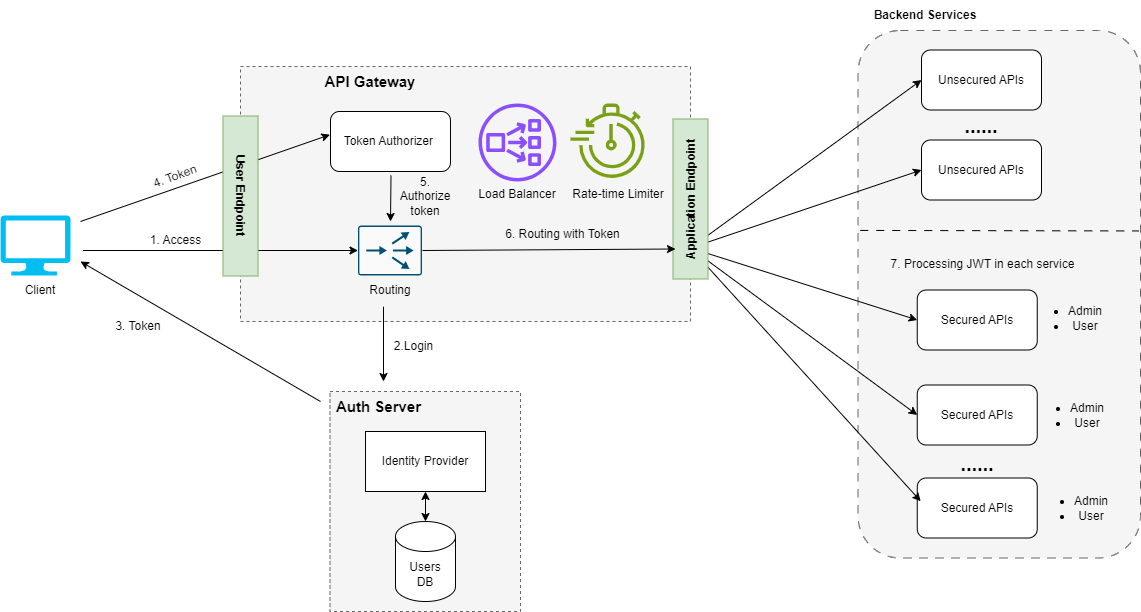

The diagram above was exported from draw.io. Its source (the exported page's mxGraphModel, read from the mxfile embedded in the PNG):
<mxGraphModel dx="1050" dy="530" grid="1" gridSize="10" guides="1" tooltips="1" connect="1" arrows="1" fold="1" page="1" pageScale="1" pageWidth="827" pageHeight="1169" math="0" shadow="0">
  <root>
    <mxCell id="0" />
    <mxCell id="1" parent="0" />
    <mxCell id="Qfs7JC9ngJ0k5WY1CcN4-11" value="" style="rounded=0;whiteSpace=wrap;html=1;dashed=1;fillColor=#f5f5f5;fontColor=#333333;strokeColor=#666666;" parent="1" vertex="1">
      <mxGeometry x="329.5" y="1010" width="190.5" height="220" as="geometry" />
    </mxCell>
    <mxCell id="iIZq11gEgC2xx2ygveSy-6" value="" style="endArrow=classic;html=1;rounded=0;" parent="1" edge="1">
      <mxGeometry width="50" height="50" relative="1" as="geometry">
        <mxPoint x="320" y="1020" as="sourcePoint" />
        <mxPoint x="80" y="880" as="targetPoint" />
      </mxGeometry>
    </mxCell>
    <mxCell id="iIZq11gEgC2xx2ygveSy-7" value="1. Access" style="text;html=1;strokeColor=none;fillColor=none;align=center;verticalAlign=middle;whiteSpace=wrap;rounded=0;" parent="1" vertex="1">
      <mxGeometry x="147.5" y="844" width="55" height="30" as="geometry" />
    </mxCell>
    <mxCell id="iIZq11gEgC2xx2ygveSy-8" value="2.Login" style="text;html=1;strokeColor=none;fillColor=none;align=center;verticalAlign=middle;whiteSpace=wrap;rounded=0;" parent="1" vertex="1">
      <mxGeometry x="383" y="950" width="60.5" height="30" as="geometry" />
    </mxCell>
    <mxCell id="iIZq11gEgC2xx2ygveSy-9" value="3. Token" style="text;html=1;strokeColor=none;fillColor=none;align=center;verticalAlign=middle;whiteSpace=wrap;rounded=0;" parent="1" vertex="1">
      <mxGeometry x="107.5" y="930" width="60" height="30" as="geometry" />
    </mxCell>
    <mxCell id="iIZq11gEgC2xx2ygveSy-10" value="4. Token" style="text;html=1;strokeColor=none;fillColor=none;align=center;verticalAlign=middle;whiteSpace=wrap;rounded=0;rotation=-20;" parent="1" vertex="1">
      <mxGeometry x="60" y="780" width="230" height="30" as="geometry" />
    </mxCell>
    <mxCell id="iIZq11gEgC2xx2ygveSy-19" value="" style="verticalLabelPosition=bottom;html=1;verticalAlign=top;align=center;strokeColor=none;fillColor=#00BEF2;shape=mxgraph.azure.computer;pointerEvents=1;" parent="1" vertex="1">
      <mxGeometry y="834" width="70" height="60" as="geometry" />
    </mxCell>
    <mxCell id="iIZq11gEgC2xx2ygveSy-20" value="Client" style="text;html=1;strokeColor=none;fillColor=none;align=center;verticalAlign=middle;whiteSpace=wrap;rounded=0;" parent="1" vertex="1">
      <mxGeometry x="10" y="894" width="60" height="30" as="geometry" />
    </mxCell>
    <mxCell id="JSyuT0MzyTuvNUj5MPjL-2" value="" style="rounded=0;whiteSpace=wrap;html=1;dashed=1;fillColor=#f5f5f5;strokeColor=#666666;fontColor=#333333;" parent="1" vertex="1">
      <mxGeometry x="240" y="685" width="450" height="255" as="geometry" />
    </mxCell>
    <mxCell id="JSyuT0MzyTuvNUj5MPjL-4" value="Token Authorizer&amp;nbsp;" style="rounded=1;whiteSpace=wrap;html=1;" parent="1" vertex="1">
      <mxGeometry x="330" y="730" width="120" height="60" as="geometry" />
    </mxCell>
    <mxCell id="JSyuT0MzyTuvNUj5MPjL-5" value="" style="sketch=0;points=[[0.015,0.015,0],[0.985,0.015,0],[0.985,0.985,0],[0.015,0.985,0],[0.25,0,0],[0.5,0,0],[0.75,0,0],[1,0.25,0],[1,0.5,0],[1,0.75,0],[0.75,1,0],[0.5,1,0],[0.25,1,0],[0,0.75,0],[0,0.5,0],[0,0.25,0]];verticalLabelPosition=bottom;html=1;verticalAlign=top;aspect=fixed;align=center;pointerEvents=1;shape=mxgraph.cisco19.rect;prIcon=content_router;fillColor=#FAFAFA;strokeColor=#005073;" parent="1" vertex="1">
      <mxGeometry x="357.5" y="844" width="64" height="50" as="geometry" />
    </mxCell>
    <mxCell id="JSyuT0MzyTuvNUj5MPjL-8" value="Routing" style="text;html=1;strokeColor=none;fillColor=none;align=center;verticalAlign=middle;whiteSpace=wrap;rounded=0;" parent="1" vertex="1">
      <mxGeometry x="339.5" y="894" width="100" height="30" as="geometry" />
    </mxCell>
    <mxCell id="JSyuT0MzyTuvNUj5MPjL-9" value="Identity Provider" style="rounded=0;whiteSpace=wrap;html=1;" parent="1" vertex="1">
      <mxGeometry x="365" y="1050" width="120" height="60" as="geometry" />
    </mxCell>
    <mxCell id="iIZq11gEgC2xx2ygveSy-78" value="Users&lt;br&gt;DB" style="shape=cylinder3;whiteSpace=wrap;html=1;boundedLbl=1;backgroundOutline=1;size=15;" parent="1" vertex="1">
      <mxGeometry x="395" y="1140" width="60" height="80" as="geometry" />
    </mxCell>
    <mxCell id="JSyuT0MzyTuvNUj5MPjL-10" value="" style="endArrow=classic;html=1;rounded=0;" parent="1" edge="1">
      <mxGeometry width="50" height="50" relative="1" as="geometry">
        <mxPoint x="390.5" y="794" as="sourcePoint" />
        <mxPoint x="390" y="840" as="targetPoint" />
      </mxGeometry>
    </mxCell>
    <mxCell id="iIZq11gEgC2xx2ygveSy-5" value="" style="endArrow=classic;html=1;rounded=0;exitX=0.435;exitY=1.04;exitDx=0;exitDy=0;exitPerimeter=0;" parent="1" source="JSyuT0MzyTuvNUj5MPjL-8" edge="1">
      <mxGeometry width="50" height="50" relative="1" as="geometry">
        <mxPoint x="384" y="940" as="sourcePoint" />
        <mxPoint x="383" y="1000" as="targetPoint" />
      </mxGeometry>
    </mxCell>
    <mxCell id="iIZq11gEgC2xx2ygveSy-51" value="5. Authorize token" style="text;html=1;strokeColor=none;fillColor=none;align=center;verticalAlign=middle;whiteSpace=wrap;rounded=0;" parent="1" vertex="1">
      <mxGeometry x="400" y="800" width="50" height="30" as="geometry" />
    </mxCell>
    <mxCell id="JSyuT0MzyTuvNUj5MPjL-11" value="&lt;font style=&quot;font-size: 15px;&quot;&gt;&lt;b&gt;API Gateway&lt;/b&gt;&lt;/font&gt;" style="text;html=1;strokeColor=none;fillColor=none;align=center;verticalAlign=middle;whiteSpace=wrap;rounded=0;" parent="1" vertex="1">
      <mxGeometry x="310" y="685" width="120" height="30" as="geometry" />
    </mxCell>
    <mxCell id="JSyuT0MzyTuvNUj5MPjL-1" value="" style="group" parent="1" vertex="1" connectable="0">
      <mxGeometry x="690" y="649" width="450" height="527.5" as="geometry" />
    </mxCell>
    <mxCell id="iIZq11gEgC2xx2ygveSy-71" value="" style="rounded=1;whiteSpace=wrap;html=1;dashed=1;dashPattern=8 8;fillColor=#f5f5f5;strokeColor=#666666;fontColor=#333333;" parent="JSyuT0MzyTuvNUj5MPjL-1" vertex="1">
      <mxGeometry x="167.5" width="282.5" height="527.5" as="geometry" />
    </mxCell>
    <mxCell id="iIZq11gEgC2xx2ygveSy-50" value="Unsecured APIs" style="rounded=1;whiteSpace=wrap;html=1;" parent="JSyuT0MzyTuvNUj5MPjL-1" vertex="1">
      <mxGeometry x="231" y="19.5" width="120" height="60" as="geometry" />
    </mxCell>
    <mxCell id="iIZq11gEgC2xx2ygveSy-58" value="Secured APIs" style="rounded=1;whiteSpace=wrap;html=1;" parent="JSyuT0MzyTuvNUj5MPjL-1" vertex="1">
      <mxGeometry x="226.75" y="259.5" width="120" height="60" as="geometry" />
    </mxCell>
    <mxCell id="iIZq11gEgC2xx2ygveSy-60" value="Secured APIs" style="rounded=1;whiteSpace=wrap;html=1;" parent="JSyuT0MzyTuvNUj5MPjL-1" vertex="1">
      <mxGeometry x="226.75" y="354.5" width="120" height="60" as="geometry" />
    </mxCell>
    <mxCell id="iIZq11gEgC2xx2ygveSy-62" value="Secured APIs" style="rounded=1;whiteSpace=wrap;html=1;" parent="JSyuT0MzyTuvNUj5MPjL-1" vertex="1">
      <mxGeometry x="226.75" y="447.5" width="120" height="60" as="geometry" />
    </mxCell>
    <mxCell id="iIZq11gEgC2xx2ygveSy-67" value="Unsecured APIs" style="rounded=1;whiteSpace=wrap;html=1;" parent="JSyuT0MzyTuvNUj5MPjL-1" vertex="1">
      <mxGeometry x="231" y="109.5" width="120" height="60" as="geometry" />
    </mxCell>
    <mxCell id="iIZq11gEgC2xx2ygveSy-68" value="&lt;b&gt;&lt;font style=&quot;font-size: 20px;&quot;&gt;......&lt;/font&gt;&lt;/b&gt;" style="text;html=1;strokeColor=none;fillColor=none;align=center;verticalAlign=middle;whiteSpace=wrap;rounded=0;" parent="JSyuT0MzyTuvNUj5MPjL-1" vertex="1">
      <mxGeometry x="261" y="79.5" width="60" height="30" as="geometry" />
    </mxCell>
    <mxCell id="iIZq11gEgC2xx2ygveSy-69" value="&lt;b&gt;&lt;font style=&quot;font-size: 20px;&quot;&gt;......&lt;/font&gt;&lt;/b&gt;" style="text;html=1;strokeColor=none;fillColor=none;align=center;verticalAlign=middle;whiteSpace=wrap;rounded=0;" parent="JSyuT0MzyTuvNUj5MPjL-1" vertex="1">
      <mxGeometry x="256.75" y="417.5" width="60" height="30" as="geometry" />
    </mxCell>
    <mxCell id="iIZq11gEgC2xx2ygveSy-70" value="7. Processing JWT in each service" style="text;html=1;strokeColor=none;fillColor=none;align=center;verticalAlign=middle;whiteSpace=wrap;rounded=0;" parent="JSyuT0MzyTuvNUj5MPjL-1" vertex="1">
      <mxGeometry x="180" y="218.5" width="225" height="30" as="geometry" />
    </mxCell>
    <mxCell id="iIZq11gEgC2xx2ygveSy-72" value="" style="endArrow=none;html=1;rounded=0;exitX=0.009;exitY=0.398;exitDx=0;exitDy=0;exitPerimeter=0;dashed=1;dashPattern=8 8;entryX=0.994;entryY=0.38;entryDx=0;entryDy=0;entryPerimeter=0;" parent="JSyuT0MzyTuvNUj5MPjL-1" target="iIZq11gEgC2xx2ygveSy-71" edge="1">
      <mxGeometry width="50" height="50" relative="1" as="geometry">
        <mxPoint x="169.75" y="199.94499999999994" as="sourcePoint" />
        <mxPoint x="417.5" y="199.5" as="targetPoint" />
      </mxGeometry>
    </mxCell>
    <mxCell id="iIZq11gEgC2xx2ygveSy-73" value="&lt;ul&gt;&lt;li&gt;Admin&lt;/li&gt;&lt;li&gt;User&lt;/li&gt;&lt;/ul&gt;" style="text;html=1;strokeColor=none;fillColor=none;align=center;verticalAlign=middle;whiteSpace=wrap;rounded=0;" parent="JSyuT0MzyTuvNUj5MPjL-1" vertex="1">
      <mxGeometry x="345" y="272.5" width="60" height="30" as="geometry" />
    </mxCell>
    <mxCell id="iIZq11gEgC2xx2ygveSy-74" value="&lt;ul&gt;&lt;li&gt;Admin&lt;/li&gt;&lt;li&gt;User&lt;/li&gt;&lt;/ul&gt;" style="text;html=1;strokeColor=none;fillColor=none;align=center;verticalAlign=middle;whiteSpace=wrap;rounded=0;" parent="JSyuT0MzyTuvNUj5MPjL-1" vertex="1">
      <mxGeometry x="346.75" y="369.5" width="60" height="30" as="geometry" />
    </mxCell>
    <mxCell id="iIZq11gEgC2xx2ygveSy-75" value="&lt;ul&gt;&lt;li&gt;Admin&lt;/li&gt;&lt;li&gt;User&lt;/li&gt;&lt;/ul&gt;" style="text;html=1;strokeColor=none;fillColor=none;align=center;verticalAlign=middle;whiteSpace=wrap;rounded=0;" parent="JSyuT0MzyTuvNUj5MPjL-1" vertex="1">
      <mxGeometry x="351" y="462.5" width="60" height="30" as="geometry" />
    </mxCell>
    <mxCell id="iIZq11gEgC2xx2ygveSy-85" value="" style="endArrow=classic;html=1;rounded=0;entryX=0;entryY=0.5;entryDx=0;entryDy=0;" parent="JSyuT0MzyTuvNUj5MPjL-1" target="iIZq11gEgC2xx2ygveSy-58" edge="1">
      <mxGeometry width="50" height="50" relative="1" as="geometry">
        <mxPoint y="217.5" as="sourcePoint" />
        <mxPoint x="160" y="297.5" as="targetPoint" />
      </mxGeometry>
    </mxCell>
    <mxCell id="iIZq11gEgC2xx2ygveSy-87" value="" style="endArrow=classic;html=1;rounded=0;entryX=0;entryY=0.5;entryDx=0;entryDy=0;" parent="JSyuT0MzyTuvNUj5MPjL-1" target="iIZq11gEgC2xx2ygveSy-60" edge="1">
      <mxGeometry width="50" height="50" relative="1" as="geometry">
        <mxPoint y="217.5" as="sourcePoint" />
        <mxPoint x="237" y="299.5" as="targetPoint" />
      </mxGeometry>
    </mxCell>
    <mxCell id="iIZq11gEgC2xx2ygveSy-89" value="" style="endArrow=classic;html=1;rounded=0;entryX=-0.021;entryY=0.387;entryDx=0;entryDy=0;entryPerimeter=0;" parent="JSyuT0MzyTuvNUj5MPjL-1" edge="1">
      <mxGeometry width="50" height="50" relative="1" as="geometry">
        <mxPoint y="217.5" as="sourcePoint" />
        <mxPoint x="230.23000000000002" y="470.72" as="targetPoint" />
      </mxGeometry>
    </mxCell>
    <mxCell id="iIZq11gEgC2xx2ygveSy-90" value="" style="endArrow=classic;html=1;rounded=0;entryX=0;entryY=0.5;entryDx=0;entryDy=0;" parent="JSyuT0MzyTuvNUj5MPjL-1" target="iIZq11gEgC2xx2ygveSy-50" edge="1">
      <mxGeometry width="50" height="50" relative="1" as="geometry">
        <mxPoint y="217.5" as="sourcePoint" />
        <mxPoint x="226.5" y="117.5" as="targetPoint" />
      </mxGeometry>
    </mxCell>
    <mxCell id="iIZq11gEgC2xx2ygveSy-91" value="" style="endArrow=classic;html=1;rounded=0;entryX=0;entryY=0.5;entryDx=0;entryDy=0;" parent="JSyuT0MzyTuvNUj5MPjL-1" target="iIZq11gEgC2xx2ygveSy-67" edge="1">
      <mxGeometry width="50" height="50" relative="1" as="geometry">
        <mxPoint y="217.5" as="sourcePoint" />
        <mxPoint x="241" y="59.5" as="targetPoint" />
      </mxGeometry>
    </mxCell>
    <mxCell id="Qfs7JC9ngJ0k5WY1CcN4-10" value="&lt;b&gt;Application Endpoint&lt;/b&gt;" style="rounded=0;whiteSpace=wrap;html=1;rotation=-90;direction=east;fillColor=#d5e8d4;strokeColor=#82b366;" parent="JSyuT0MzyTuvNUj5MPjL-1" vertex="1">
      <mxGeometry x="-80" y="151" width="160" height="35" as="geometry" />
    </mxCell>
    <mxCell id="iIZq11gEgC2xx2ygveSy-16" value="" style="endArrow=classic;html=1;rounded=0;entryX=-0.005;entryY=0.387;entryDx=0;entryDy=0;entryPerimeter=0;" parent="1" target="JSyuT0MzyTuvNUj5MPjL-4" edge="1">
      <mxGeometry width="50" height="50" relative="1" as="geometry">
        <mxPoint x="80" y="840" as="sourcePoint" />
        <mxPoint x="310" y="760" as="targetPoint" />
      </mxGeometry>
    </mxCell>
    <mxCell id="iIZq11gEgC2xx2ygveSy-2" value="" style="endArrow=classic;html=1;rounded=0;entryX=0;entryY=0.5;entryDx=0;entryDy=0;entryPerimeter=0;" parent="1" target="JSyuT0MzyTuvNUj5MPjL-5" edge="1">
      <mxGeometry width="50" height="50" relative="1" as="geometry">
        <mxPoint x="82.5" y="869" as="sourcePoint" />
        <mxPoint x="240" y="868.5" as="targetPoint" />
      </mxGeometry>
    </mxCell>
    <mxCell id="Qfs7JC9ngJ0k5WY1CcN4-1" value="" style="sketch=0;outlineConnect=0;fontColor=#232F3E;gradientColor=none;fillColor=#8C4FFF;strokeColor=none;dashed=0;verticalLabelPosition=bottom;verticalAlign=top;align=center;html=1;fontSize=12;fontStyle=0;aspect=fixed;pointerEvents=1;shape=mxgraph.aws4.network_load_balancer;" parent="1" vertex="1">
      <mxGeometry x="478" y="722" width="78" height="78" as="geometry" />
    </mxCell>
    <mxCell id="Qfs7JC9ngJ0k5WY1CcN4-3" value="Load Balancer" style="text;html=1;strokeColor=none;fillColor=none;align=center;verticalAlign=middle;whiteSpace=wrap;rounded=0;" parent="1" vertex="1">
      <mxGeometry x="469" y="797.5" width="96" height="30" as="geometry" />
    </mxCell>
    <mxCell id="Qfs7JC9ngJ0k5WY1CcN4-4" value="" style="endArrow=classic;html=1;rounded=0;entryX=1;entryY=1;entryDx=0;entryDy=0;" parent="1" target="iIZq11gEgC2xx2ygveSy-92" edge="1">
      <mxGeometry width="50" height="50" relative="1" as="geometry">
        <mxPoint x="422" y="869" as="sourcePoint" />
        <mxPoint x="579.5" y="868.5" as="targetPoint" />
      </mxGeometry>
    </mxCell>
    <mxCell id="Qfs7JC9ngJ0k5WY1CcN4-6" value="&lt;b&gt;Backend Services&lt;/b&gt;" style="text;html=1;strokeColor=none;fillColor=none;align=center;verticalAlign=middle;whiteSpace=wrap;rounded=0;" parent="1" vertex="1">
      <mxGeometry x="860" y="619" width="130" height="30" as="geometry" />
    </mxCell>
    <mxCell id="iIZq11gEgC2xx2ygveSy-92" value="6. Routing with Token" style="text;html=1;strokeColor=none;fillColor=none;align=center;verticalAlign=middle;whiteSpace=wrap;rounded=0;" parent="1" vertex="1">
      <mxGeometry x="450" y="837.5" width="225" height="30" as="geometry" />
    </mxCell>
    <mxCell id="Qfs7JC9ngJ0k5WY1CcN4-7" value="" style="sketch=0;outlineConnect=0;fontColor=#232F3E;gradientColor=none;fillColor=#7AA116;strokeColor=none;dashed=0;verticalLabelPosition=bottom;verticalAlign=top;align=center;html=1;fontSize=12;fontStyle=0;aspect=fixed;pointerEvents=1;shape=mxgraph.aws4.backup_recovery_time_objective;" parent="1" vertex="1">
      <mxGeometry x="570" y="722" width="78" height="75" as="geometry" />
    </mxCell>
    <mxCell id="Qfs7JC9ngJ0k5WY1CcN4-8" value="Rate-time Limiter" style="text;html=1;strokeColor=none;fillColor=none;align=center;verticalAlign=middle;whiteSpace=wrap;rounded=0;" parent="1" vertex="1">
      <mxGeometry x="570" y="797.5" width="96" height="30" as="geometry" />
    </mxCell>
    <mxCell id="Qfs7JC9ngJ0k5WY1CcN4-9" value="&lt;b&gt;User Endpoint&lt;/b&gt;" style="rounded=0;whiteSpace=wrap;html=1;rotation=90;fillColor=#d5e8d4;strokeColor=#82b366;" parent="1" vertex="1">
      <mxGeometry x="160" y="797" width="160" height="35" as="geometry" />
    </mxCell>
    <mxCell id="Qfs7JC9ngJ0k5WY1CcN4-12" value="&lt;font style=&quot;font-size: 15px;&quot;&gt;&lt;b&gt;Auth Server&lt;/b&gt;&lt;/font&gt;" style="text;html=1;strokeColor=none;fillColor=none;align=center;verticalAlign=middle;whiteSpace=wrap;rounded=0;" parent="1" vertex="1">
      <mxGeometry x="290" y="1010" width="176.5" height="30" as="geometry" />
    </mxCell>
    <mxCell id="Qfs7JC9ngJ0k5WY1CcN4-13" value="" style="endArrow=classic;startArrow=classic;html=1;rounded=0;exitX=0.5;exitY=0;exitDx=0;exitDy=0;exitPerimeter=0;entryX=0.5;entryY=1;entryDx=0;entryDy=0;" parent="1" source="iIZq11gEgC2xx2ygveSy-78" target="JSyuT0MzyTuvNUj5MPjL-9" edge="1">
      <mxGeometry width="50" height="50" relative="1" as="geometry">
        <mxPoint x="390" y="1100" as="sourcePoint" />
        <mxPoint x="440" y="1050" as="targetPoint" />
      </mxGeometry>
    </mxCell>
  </root>
</mxGraphModel>